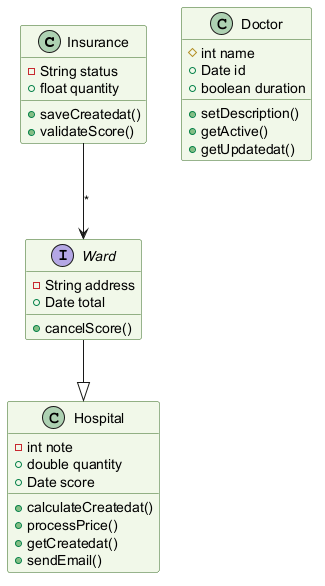

The diagram above was rendered by PlantUML. Its source (embedded in the PNG):
@startuml
skinparam backgroundColor #FFFFFF
skinparam classBackgroundColor #F1F8E9
skinparam classBorderColor #33691E
class Insurance {
  -String status
  +float quantity
  +saveCreatedat()
  +validateScore()
}
interface Ward {
  -String address
  +Date total
  +cancelScore()
}
class Hospital {
  -int note
  +double quantity
  +Date score
  +calculateCreatedat()
  +processPrice()
  +getCreatedat()
  +sendEmail()
}
class Doctor {
  #int name
  +Date id
  +boolean duration
  +setDescription()
  +getActive()
  +getUpdatedat()
}
Ward --|> Hospital
Insurance --> Ward : "*"
@enduml